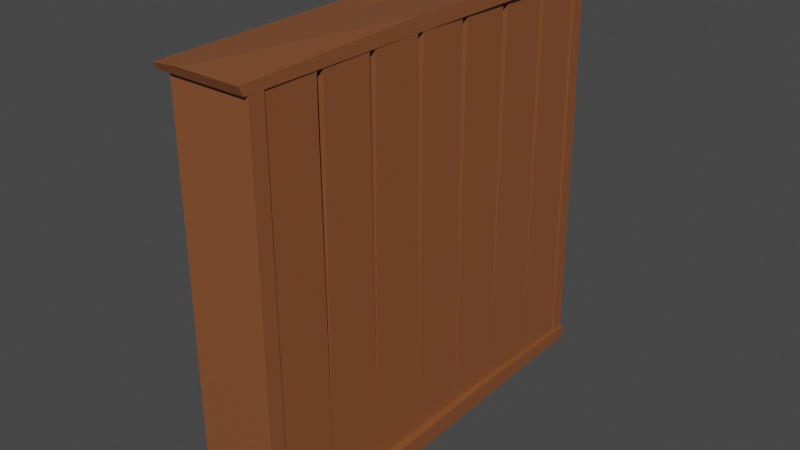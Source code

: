 # Source: regal.blend  (saved by Blender 2.93.21; exported with 4.5.12 LTS)
import bpy
from mathutils import Matrix  # noqa: F401  (used for matrix-valued properties, if any)

bpy.ops.wm.read_factory_settings(use_empty=True)
scene = bpy.context.scene
scene.name = 'Scene'

# ---- collections
col_collection = bpy.data.collections.new('Collection'); scene.collection.children.link(col_collection)

# ---- materials (node trees are filled in below, after node groups)
mat_material = bpy.data.materials.new('Material')
mat_material.alpha_threshold = 0.0
mat_material.line_color = (0.0, 0.0, 0.0, 1.0)

# ---- material node trees
mat_material.use_nodes = True; mat_material.node_tree.nodes.clear()
_N = mat_material.node_tree.nodes; _L = mat_material.node_tree.links
n0 = _N.new('ShaderNodeOutputMaterial'); n0.name = 'Material Output'; n0.location = (300, 300)
n1 = _N.new('ShaderNodeBsdfPrincipled'); n1.name = 'Principled BSDF'; n1.location = (10, 300)
n1.distribution = 'GGX'
n1.subsurface_method = 'BURLEY'
n1.inputs[0].default_value = (0.2502, 0.08438, 0.02956, 1.0)
n1.inputs[2].default_value = 0.4
n1.inputs[3].default_value = 1.45
n1.inputs[27].default_value = (0.0, 0.0, 0.0, 1.0)
n1.inputs[28].default_value = 1.0
_L.new(n1.outputs[0], n0.inputs[0])
n0.is_active_output = True

# ---- world
world_world = bpy.data.worlds.new('World'); scene.world = world_world
world_world.use_nodes = True; world_world.node_tree.nodes.clear()
_N = world_world.node_tree.nodes; _L = world_world.node_tree.links
n0 = _N.new('ShaderNodeOutputWorld'); n0.name = 'World Output'; n0.location = (300, 300)
n1 = _N.new('ShaderNodeBackground'); n1.name = 'Background'; n1.location = (10, 300)
n1.inputs[0].default_value = (0.05088, 0.05088, 0.05088, 1.0)
_L.new(n1.outputs[0], n0.inputs[0])
n0.is_active_output = True
world_world.color = (0.05088, 0.05088, 0.05088)
world_world.use_sun_shadow = False
world_world.sun_shadow_jitter_overblur = 0.0

# ---- meshes
me_cube_002 = bpy.data.meshes.new('Cube.002')
me_cube_002.from_pydata([(-1.0, -1.0, -1.0), (-1.0, -1.0, 1.0), (-1.0, 1.0, -1.0), (-1.0, 1.0, 1.0), (1.0, -1.0, -1.0), (1.0, -1.0, 1.0), (1.0, 1.0, -1.0), (1.0, 1.0, 1.0)], [], [(0, 1, 3, 2), (2, 3, 7, 6), (6, 7, 5, 4), (4, 5, 1, 0), (2, 6, 4, 0), (7, 3, 1, 5)])
_uv = me_cube_002.uv_layers.new(name='UVMap')
_uv.uv.foreach_set('vector', [0.375, 0.0, 0.625, 0.0, 0.625, 0.25, 0.375, 0.25, 0.375, 0.25, 0.625, 0.25, 0.625, 0.5, 0.375, 0.5, 0.375, 0.5, 0.625, 0.5, 0.625, 0.75, 0.375, 0.75, 0.375, 0.75, 0.625, 0.75, 0.625, 1.0, 0.375, 1.0, 0.125, 0.5, 0.375, 0.5, 0.375, 0.75, 0.125, 0.75, 0.625, 0.5, 0.875, 0.5, 0.875, 0.75, 0.625, 0.75])
me_cube_002.materials.append(mat_material)
me_cube_002.use_remesh_fix_poles = True
me_cube_002.use_remesh_preserve_attributes = False
me_cube_002.update()
me_cube_003 = bpy.data.meshes.new('Cube.003')
me_cube_003.from_pydata([(20.94, -15.74, -1.0), (21.07, -15.61, 1.0), (20.94, -13.56, -1.0), (21.07, -13.7, 1.0), (23.12, -15.74, -1.0), (22.98, -15.61, 1.0), (23.12, -13.56, -1.0), (22.98, -13.7, 1.0)], [], [(0, 1, 3, 2), (2, 3, 7, 6), (6, 7, 5, 4), (4, 5, 1, 0), (2, 6, 4, 0), (7, 3, 1, 5)])
_uv = me_cube_003.uv_layers.new(name='UVMap')
_uv.uv.foreach_set('vector', [0.375, 0.0, 0.625, 0.0, 0.625, 0.25, 0.375, 0.25, 0.375, 0.25, 0.625, 0.25, 0.625, 0.5, 0.375, 0.5, 0.375, 0.5, 0.625, 0.5, 0.625, 0.75, 0.375, 0.75, 0.375, 0.75, 0.625, 0.75, 0.625, 1.0, 0.375, 1.0, 0.125, 0.5, 0.375, 0.5, 0.375, 0.75, 0.125, 0.75, 0.625, 0.5, 0.875, 0.5, 0.875, 0.75, 0.625, 0.75])
me_cube_003.materials.append(mat_material)
me_cube_003.use_remesh_fix_poles = True
me_cube_003.use_remesh_preserve_attributes = False
me_cube_003.update()
me_cube_004 = bpy.data.meshes.new('Cube.004')
me_cube_004.from_pydata([(-1.245, -1.02, -0.9992), (-1.366, 1.0, -1.121), (0.9992, -1.02, -0.9992), (0.9992, -1.04, 0.9992), (1.121, 1.0, -1.121), (1.121, 1.0, 1.121), (-1.491, -0.1406, -1.246), (0.9616, -0.1406, -1.246), (0.9616, -0.1406, 1.956), (-0.5102, -1.04, 0.9992), (-1.245, -1.033, 0.3644), (-1.366, 1.0, 0.4837), (-0.6321, 1.0, 1.121), (-1.491, -0.1406, -0.09862), (-0.7568, -0.1406, 0.5401)], [], [(1, 11, 12, 5, 4), (7, 8, 3, 2), (8, 14, 9, 3), (6, 7, 2, 0), (5, 12, 14, 8), (6, 13, 11, 1), (1, 4, 7, 6), (4, 5, 8, 7), (2, 3, 9, 10, 0), (14, 12, 11, 13), (9, 14, 13, 10), (0, 10, 13, 6)])
_uv = me_cube_004.uv_layers.new(name='UVMap')
_uv.uv.foreach_set('vector', [0.375, 0.25, 0.5539, 0.25, 0.625, 0.3045, 0.625, 0.5, 0.375, 0.5, 0.375, 0.6426, 0.625, 0.6426, 0.625, 0.75, 0.375, 0.75, 0.625, 0.6426, 0.8196, 0.6426, 0.8138, 0.75, 0.625, 0.75, 0.125, 0.6426, 0.375, 0.6426, 0.375, 0.75, 0.125, 0.75, 0.625, 0.5, 0.8205, 0.5, 0.8196, 0.6426, 0.625, 0.6426, 0.375, 0.1074, 0.5751, 0.1074, 0.5539, 0.25, 0.375, 0.25, 0.125, 0.5, 0.375, 0.5, 0.375, 0.6426, 0.125, 0.6426, 0.375, 0.5, 0.625, 0.5, 0.625, 0.6426, 0.375, 0.6426, 0.375, 0.75, 0.625, 0.75, 0.625, 0.9388, 0.5456, 1.0, 0.375, 1.0, 0.625, 0.1117, 0.625, 0.25, 0.5539, 0.25, 0.5751, 0.1074, 0.625, 0.0, 0.625, 0.1002, 0.5751, 0.1074, 0.5456, 0.0, 0.375, 0.0, 0.5456, 0.0, 0.5751, 0.1074, 0.375, 0.1074])
me_cube_004.materials.append(mat_material)
me_cube_004.use_remesh_fix_poles = True
me_cube_004.use_remesh_preserve_attributes = False
me_cube_004.update()
me_cube_005 = bpy.data.meshes.new('Cube.005')
me_cube_005.from_pydata([(-0.8971, -1.009, -1.669), (-0.8971, -1.009, 1.492), (-0.8473, 1.003, -1.428), (-0.8473, 1.003, 1.251), (1.0, -1.009, -1.669), (1.0, -1.009, 1.492), (0.8473, 1.003, -1.428), (0.8473, 1.003, 1.251), (-0.9345, 0.302, -1.669), (-0.9345, 0.302, 2.505), (0.8875, 0.302, -1.669), (0.8875, 0.302, 2.505), (-0.9419, -0.337, -1.669), (0.9427, -0.337, 2.401), (-0.9419, -0.337, 2.401), (0.9427, -0.337, -1.669)], [], [(8, 9, 3, 2), (2, 3, 7, 6), (15, 13, 5, 4), (4, 5, 1, 0), (12, 15, 4, 0), (13, 14, 1, 5), (7, 3, 9, 11), (2, 6, 10, 8), (6, 7, 11, 10), (12, 14, 9, 8), (0, 1, 14, 12), (11, 9, 14, 13), (8, 10, 15, 12), (10, 11, 13, 15)])
_uv = me_cube_005.uv_layers.new(name='UVMap')
_uv.uv.foreach_set('vector', [0.375, 0.1627, 0.625, 0.1627, 0.625, 0.25, 0.375, 0.25, 0.375, 0.25, 0.625, 0.25, 0.625, 0.5, 0.375, 0.5, 0.375, 0.6671, 0.625, 0.6671, 0.625, 0.75, 0.375, 0.75, 0.375, 0.75, 0.625, 0.75, 0.625, 1.0, 0.375, 1.0, 0.125, 0.6671, 0.375, 0.6671, 0.375, 0.75, 0.125, 0.75, 0.625, 0.6671, 0.875, 0.6671, 0.875, 0.75, 0.625, 0.75, 0.625, 0.5, 0.875, 0.5, 0.875, 0.5873, 0.625, 0.5873, 0.125, 0.5, 0.375, 0.5, 0.375, 0.5873, 0.125, 0.5873, 0.375, 0.5, 0.625, 0.5, 0.625, 0.5873, 0.375, 0.5873, 0.375, 0.08287, 0.625, 0.08287, 0.625, 0.1627, 0.375, 0.1627, 0.375, 0.0, 0.625, 0.0, 0.625, 0.08287, 0.375, 0.08287, 0.625, 0.5873, 0.875, 0.5873, 0.875, 0.6671, 0.625, 0.6671, 0.125, 0.5873, 0.375, 0.5873, 0.375, 0.6671, 0.125, 0.6671, 0.375, 0.5873, 0.625, 0.5873, 0.625, 0.6671, 0.375, 0.6671])
me_cube_005.materials.append(mat_material)
me_cube_005.use_remesh_fix_poles = True
me_cube_005.use_remesh_preserve_attributes = False
me_cube_005.update()
me_cube_006 = bpy.data.meshes.new('Cube.006')
me_cube_006.from_pydata([(-1.0, -1.0, -1.748), (-1.0, -1.0, 0.2517), (-1.0, 1.0, -1.0), (-1.0, 1.0, 1.0), (1.0, -1.0, -1.748), (1.0, -1.0, 0.2517), (1.0, 1.0, -1.0), (1.0, 1.0, 1.0)], [], [(0, 1, 3, 2), (2, 3, 7, 6), (6, 7, 5, 4), (4, 5, 1, 0), (2, 6, 4, 0), (7, 3, 1, 5)])
_uv = me_cube_006.uv_layers.new(name='UVMap')
_uv.uv.foreach_set('vector', [0.375, 0.0, 0.625, 0.0, 0.625, 0.25, 0.375, 0.25, 0.375, 0.25, 0.625, 0.25, 0.625, 0.5, 0.375, 0.5, 0.375, 0.5, 0.625, 0.5, 0.625, 0.75, 0.375, 0.75, 0.375, 0.75, 0.625, 0.75, 0.625, 1.0, 0.375, 1.0, 0.125, 0.5, 0.375, 0.5, 0.375, 0.75, 0.125, 0.75, 0.625, 0.5, 0.875, 0.5, 0.875, 0.75, 0.625, 0.75])
me_cube_006.materials.append(mat_material)
me_cube_006.use_remesh_fix_poles = True
me_cube_006.use_remesh_preserve_attributes = False
me_cube_006.update()
me_cube_007 = bpy.data.meshes.new('Cube.007')
me_cube_007.from_pydata([(-1.0, -1.0, -1.009), (-1.0, -1.0, 2.781), (-1.0, 1.0, -1.009), (-1.0, 1.0, 2.781), (1.0, -1.0, -1.009), (1.0, -1.0, 2.781), (1.0, 1.0, -1.009), (1.0, 1.0, 2.781)], [], [(0, 1, 3, 2), (2, 3, 7, 6), (6, 7, 5, 4), (4, 5, 1, 0), (2, 6, 4, 0), (7, 3, 1, 5)])
_uv = me_cube_007.uv_layers.new(name='UVMap')
_uv.uv.foreach_set('vector', [0.375, 0.0, 0.625, 0.0, 0.625, 0.25, 0.375, 0.25, 0.375, 0.25, 0.625, 0.25, 0.625, 0.5, 0.375, 0.5, 0.375, 0.5, 0.625, 0.5, 0.625, 0.75, 0.375, 0.75, 0.375, 0.75, 0.625, 0.75, 0.625, 1.0, 0.375, 1.0, 0.125, 0.5, 0.375, 0.5, 0.375, 0.75, 0.125, 0.75, 0.625, 0.5, 0.875, 0.5, 0.875, 0.75, 0.625, 0.75])
me_cube_007.materials.append(mat_material)
me_cube_007.use_remesh_fix_poles = True
me_cube_007.use_remesh_preserve_attributes = False
me_cube_007.update()

# ---- objects
ob_regalteilung = bpy.data.objects.new('Regalteilung', me_cube_002)
ob_regalwand = bpy.data.objects.new('Regalwand', me_cube_003)
ob_regaldach = bpy.data.objects.new('Regaldach', me_cube_004)
ob_regalboden = bpy.data.objects.new('Regalboden', me_cube_005)
ob_seitenwand_1 = bpy.data.objects.new('Seitenwand 1', me_cube_006)
ob_seitenwand_2 = bpy.data.objects.new('Seitenwand 2', me_cube_007)

# ---- transforms, parenting, visibility, modifiers, constraints
ob_regalteilung.location = (0.3977, 0.0, 1.53)
ob_regalteilung.scale = (0.6432, 3.01, 0.05548)
_m = ob_regalteilung.modifiers.new('Array', 'ARRAY')
_m.count = 4
_m.relative_offset_displace = (0.0, 0.0, -11.0)
ob_regalwand.location = (0.0, 3.209, -0.2273)
ob_regalwand.scale = (0.04917, 0.3973, 3.011)
_m = ob_regalwand.modifiers.new('Array', 'ARRAY')
_m.count = 7
_m.relative_offset_displace = (0.0, 1.0, 0.0)
ob_regaldach.location = (0.5509, 0.00234, 2.748)
ob_regaldach.scale = (0.6056, 3.245, 0.06513)
ob_regalboden.location = (0.5581, 0.00234, -3.267)
ob_regalboden.scale = (0.7551, 3.245, 0.06513)
ob_seitenwand_1.location = (0.5509, 3.038, -0.2262)
ob_seitenwand_1.rotation_euler = (1.575, -0.0, 0.0)
ob_seitenwand_1.scale = (0.6027, 2.987, 0.1126)
ob_seitenwand_2.location = (0.5509, -3.08, -0.2262)
ob_seitenwand_2.rotation_euler = (1.571, -0.0, 0.0)
ob_seitenwand_2.scale = (0.6027, 2.987, 0.05995)

# ---- collection membership
col_collection.objects.link(ob_regalteilung)
col_collection.objects.link(ob_regalwand)
col_collection.objects.link(ob_regaldach)
col_collection.objects.link(ob_regalboden)
col_collection.objects.link(ob_seitenwand_1)
col_collection.objects.link(ob_seitenwand_2)

# ---- scene / render settings (as saved in the file)
scene.frame_start = 1; scene.frame_end = 250; scene.frame_set(1)
scene.render.engine = 'CYCLES'
scene.cycles.use_denoising = False
scene.cycles.samples = 128
scene.cycles.sampling_pattern = 'TABULATED_SOBOL'
scene.cycles.use_adaptive_sampling = False
scene.cycles.use_light_tree = False
scene.view_settings.view_transform = 'Filmic'
bpy.context.view_layer.update()

# ---- added for rendering (the .blend has no active camera and no usable light): camera, sun
cam_auto = bpy.data.cameras.new('AutoCamera')
cam_auto.lens = 50.0
cam_auto.sensor_width = 36.0
cam_auto.clip_end = 1000.0
ob_auto_camera = bpy.data.objects.new('AutoCamera', cam_auto)
scene.collection.objects.link(ob_auto_camera)
ob_auto_camera.location = (9.05047, -10.3406, 6.60569)
ob_auto_camera.rotation_euler = (1.09748, -7.21219e-08, 0.694738)
scene.camera = ob_auto_camera
light_auto_sun = bpy.data.lights.new('AutoSun', 'SUN')
light_auto_sun.energy = 3.0
light_auto_sun.angle = 0.0523599
ob_auto_sun = bpy.data.objects.new('AutoSun', light_auto_sun)
scene.collection.objects.link(ob_auto_sun)
ob_auto_sun.rotation_euler = (0.872665, 0.174533, 0.523599)
bpy.context.view_layer.update()
